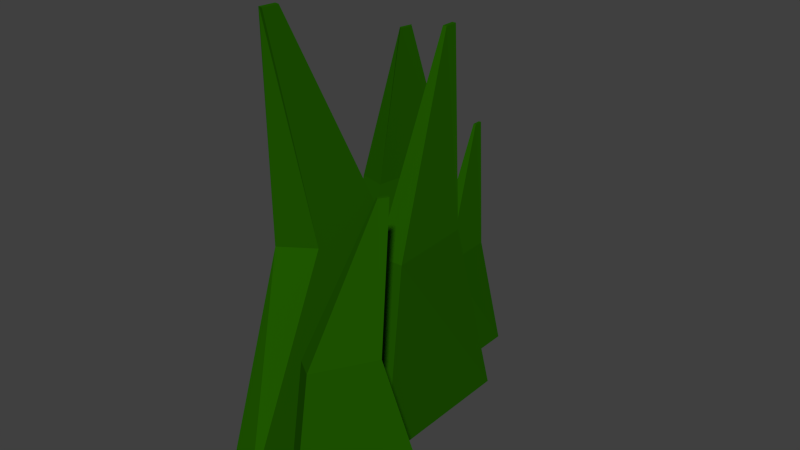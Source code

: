 # Source: MF-GrasmitBlume.blend  (saved by Blender 2.73.0; exported with 4.5.12 LTS)
import bpy
from mathutils import Matrix  # noqa: F401  (used for matrix-valued properties, if any)

bpy.ops.wm.read_factory_settings(use_empty=True)
scene = bpy.context.scene
scene.name = 'Scene'

# ---- collections
col_collection_1 = bpy.data.collections.new('Collection 1'); scene.collection.children.link(col_collection_1)
col_blumen_v1 = bpy.data.collections.new('blumen-v1')  # instanced only; not linked into the scene

# ---- materials (node trees are filled in below, after node groups)
mat_gras = bpy.data.materials.new('gras')
mat_gras.alpha_threshold = 0.0
mat_gras.roughness = 0.5

# ---- material node trees
mat_gras.use_nodes = True; mat_gras.node_tree.nodes.clear()
_N = mat_gras.node_tree.nodes; _L = mat_gras.node_tree.links
n0 = _N.new('ShaderNodeOutputMaterial'); n0.name = 'Material Output'; n0.location = (300, 300)
n1 = _N.new('ShaderNodeBsdfDiffuse'); n1.name = 'Diffuse BSDF'; n1.location = (10, 300)
n1.inputs[0].default_value = (0.01456, 0.1005, 0.0, 1.0)
_L.new(n1.outputs[0], n0.inputs[0])
n0.is_active_output = True

# ---- world
world_world = bpy.data.worlds.new('World'); scene.world = world_world
world_world.color = (0.05088, 0.05088, 0.05088)
world_world.use_sun_shadow = False
world_world.sun_shadow_jitter_overblur = 0.0
world_world.cycles.sampling_method = 'MANUAL'
world_world.cycles.sample_map_resolution = 256

# ---- meshes
me_cube_001 = bpy.data.meshes.new('Cube.001')
me_cube_001.from_pydata([(-0.6101, -1.0, 0.04677), (-0.6101, -0.5335, 2.047), (-0.6101, 1.0, 0.04677), (-0.6101, -0.3702, 2.047), (0.6101, -1.0, 0.04677), (-0.4344, -0.5335, 2.047), (0.6101, 1.0, 0.04677), (-0.4344, -0.3702, 2.047), (-0.4683, -0.5335, 2.047), (-0.6101, -0.06676, 1.067), (-0.6101, 0.7233, 1.067), (0.6101, 0.7233, 1.067), (0.4378, -0.34, 1.067), (-3.956, -1.939, 0.04396), (-3.257, -0.7499, 1.954), (-5.581, 0.008518, 0.04396), (-3.389, -0.5909, 1.954), (-2.768, -1.862, 0.04396), (-3.121, -0.709, 1.954), (-4.393, 0.08599, 0.04396), (-3.254, -0.55, 1.954), (-3.154, -0.7112, 1.954), (-4.481, -1.25, 1.14), (-5.123, -0.481, 1.14), (-3.935, -0.4035, 1.14), (-3.239, -1.45, 1.14), (-2.397, -2.103, -0.005407), (-2.397, -1.787, 1.351), (-2.397, -0.7468, -0.005407), (-2.397, -1.676, 1.351), (-1.569, -2.103, -0.005407), (-2.278, -1.787, 1.351), (-1.569, -0.7468, -0.005407), (-2.278, -1.676, 1.351), (-2.301, -1.787, 1.351), (-2.397, -1.47, 0.6864), (-2.397, -0.9345, 0.6864), (-1.569, -0.9345, 0.6864), (-1.686, -1.656, 0.6864), (-2.498, 2.348, -0.04743), (-2.192, 1.808, 2.296), (-1.186, 0.03335, -0.04743), (-2.085, 1.619, 2.296), (-3.911, 2.286, -0.04743), (-2.395, 1.799, 2.296), (-2.598, -0.02921, -0.04743), (-2.288, 1.61, 2.296), (-2.356, 1.801, 2.296), (-1.886, 1.268, 1.148), (-1.367, 0.3536, 1.148), (-2.78, 0.291, 1.148), (-3.278, 1.531, 1.148), (2.796, 1.145, 0.1124), (2.127, 1.432, 1.582), (-0.07146, 2.377, 0.1124), (1.893, 1.533, 1.582), (3.547, 1.282, 0.1124), (2.235, 1.452, 1.582), (0.6799, 2.513, 0.1124), (2.001, 1.552, 1.582), (2.214, 1.448, 1.582), (1.458, 1.72, 0.8617), (0.3252, 2.206, 0.8617), (1.077, 2.343, 0.8617), (2.495, 1.669, 0.8617)], [], [(9, 10, 2, 0), (10, 11, 6, 2), (11, 12, 4, 6), (12, 9, 0, 4), (0, 2, 6, 4), (5, 7, 3, 1, 8), (5, 8, 1, 9, 12), (7, 5, 12, 11), (3, 7, 11, 10), (1, 3, 10, 9), (22, 23, 15, 13), (23, 24, 19, 15), (24, 25, 17, 19), (25, 22, 13, 17), (13, 15, 19, 17), (18, 20, 16, 14, 21), (18, 21, 14, 22, 25), (20, 18, 25, 24), (16, 20, 24, 23), (14, 16, 23, 22), (35, 36, 28, 26), (36, 37, 32, 28), (37, 38, 30, 32), (38, 35, 26, 30), (26, 28, 32, 30), (31, 33, 29, 27, 34), (31, 34, 27, 35, 38), (33, 31, 38, 37), (29, 33, 37, 36), (27, 29, 36, 35), (48, 49, 41, 39), (49, 50, 45, 41), (50, 51, 43, 45), (51, 48, 39, 43), (39, 41, 45, 43), (44, 46, 42, 40, 47), (44, 47, 40, 48, 51), (46, 44, 51, 50), (42, 46, 50, 49), (40, 42, 49, 48), (61, 62, 54, 52), (62, 63, 58, 54), (63, 64, 56, 58), (64, 61, 52, 56), (52, 54, 58, 56), (57, 59, 55, 53, 60), (57, 60, 53, 61, 64), (59, 57, 64, 63), (55, 59, 63, 62), (53, 55, 62, 61)])
me_cube_001.materials.append(mat_gras)
me_cube_001.use_remesh_preserve_volume = False
me_cube_001.use_remesh_preserve_attributes = False
me_cube_001.use_mirror_vertex_groups = False
me_cube_001.update()

# ---- objects
ob_blumen_v1 = bpy.data.objects.new('blumen-v1', None)
ob_cube = bpy.data.objects.new('Cube', me_cube_001)

# ---- transforms, parenting, visibility, modifiers, constraints
ob_blumen_v1.location = (-0.7715, -0.3985, -0.1067)
ob_blumen_v1.rotation_euler = (0.0, -0.0, -1.449)
ob_blumen_v1.scale = (0.3437, 0.3437, 0.3437)
ob_blumen_v1.empty_image_offset = (0.0, 0.0)
ob_blumen_v1.show_instancer_for_render = False
ob_blumen_v1.instance_type = 'COLLECTION'
ob_blumen_v1.lineart.crease_threshold = 0.0
ob_cube.location = (0.0, 0.0, 0.0)
ob_cube.scale = (0.1176, -0.4208, 1.0)
ob_cube.lineart.crease_threshold = 0.0
ob_blumen_v1.instance_collection = col_blumen_v1

# ---- collection membership
col_collection_1.objects.link(ob_blumen_v1)
col_collection_1.objects.link(ob_cube)

# ---- scene / render settings (as saved in the file)
scene.frame_start = 1; scene.frame_end = 250; scene.frame_set(1)
scene.render.engine = 'CYCLES'
scene.render.resolution_percentage = 50
scene.render.dither_intensity = 0.0
scene.cycles.use_denoising = False
scene.cycles.samples = 10
scene.cycles.sampling_pattern = 'TABULATED_SOBOL'
scene.cycles.light_sampling_threshold = 0.0
scene.cycles.use_adaptive_sampling = False
scene.cycles.use_light_tree = False
scene.cycles.blur_glossy = 0.0
scene.cycles.pixel_filter_type = 'GAUSSIAN'
scene.cycles.sample_clamp_indirect = 0.0
scene.view_settings.view_transform = 'Standard'
bpy.context.view_layer.update()

# ---- added for rendering (the .blend has no active camera and no usable light): camera, sun
cam_auto = bpy.data.cameras.new('AutoCamera')
cam_auto.lens = 50.0
cam_auto.sensor_width = 36.0
cam_auto.clip_end = 1000.0
ob_auto_camera = bpy.data.objects.new('AutoCamera', cam_auto)
scene.collection.objects.link(ob_auto_camera)
ob_auto_camera.location = (2.86702, -3.67019, 3.5138)
ob_auto_camera.rotation_euler = (1.09748, -7.21219e-08, 0.694738)
scene.camera = ob_auto_camera
light_auto_sun = bpy.data.lights.new('AutoSun', 'SUN')
light_auto_sun.energy = 3.0
light_auto_sun.angle = 0.0523599
ob_auto_sun = bpy.data.objects.new('AutoSun', light_auto_sun)
scene.collection.objects.link(ob_auto_sun)
ob_auto_sun.rotation_euler = (0.872665, 0.174533, 0.523599)
bpy.context.view_layer.update()
